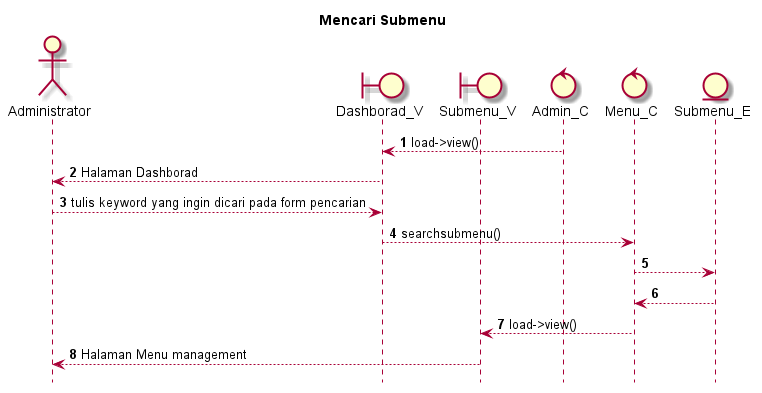

The diagram above was rendered by PlantUML. Its source (embedded in the PNG):
@startuml

autonumber
hide footbox
title Mencari Submenu

Actor Administrator
boundary Dashborad_V
boundary Submenu_V
control Admin_C
control Menu_C
Entity Submenu_E

Admin_C --> Dashborad_V: load->view()
Dashborad_V --> Administrator: Halaman Dashborad
Administrator --> Dashborad_V: tulis keyword yang ingin dicari pada form pencarian
Dashborad_V --> Menu_C: searchsubmenu()
Menu_C --> Submenu_E:
    
    Submenu_E --> Menu_C:
    Menu_C --> Submenu_V: load->view()
    Submenu_V --> Administrator: Halaman Menu management

@enduml